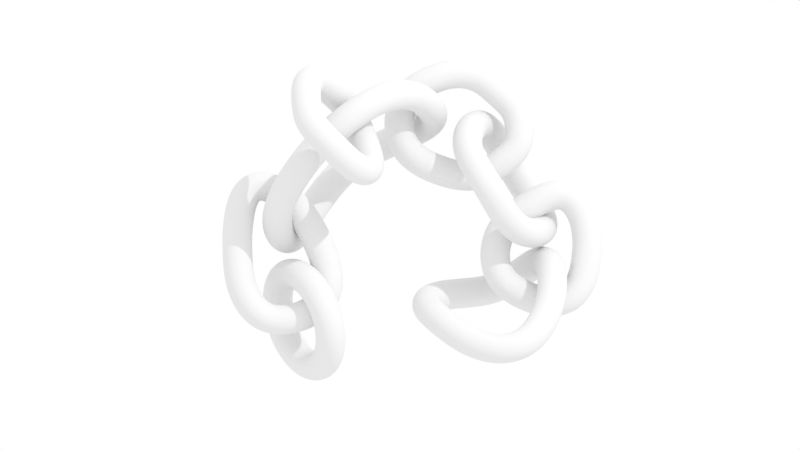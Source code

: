 # Source: e8.blend  (saved by Blender 4.2.66; exported with 4.5.12 LTS)
import bpy
from mathutils import Matrix  # noqa: F401  (used for matrix-valued properties, if any)

bpy.ops.wm.read_factory_settings(use_empty=True)
scene = bpy.context.scene
scene.name = 'Scene'

# ---- collections
col_collection = bpy.data.collections.new('Collection'); scene.collection.children.link(col_collection)
col_collection.hide_render = True

# ---- world
world_world = bpy.data.worlds.new('World'); scene.world = world_world
world_world.use_nodes = True; world_world.node_tree.nodes.clear()
_N = world_world.node_tree.nodes; _L = world_world.node_tree.links
n0 = _N.new('ShaderNodeOutputWorld'); n0.name = 'World Output'; n0.location = (300, 300)
n1 = _N.new('ShaderNodeBackground'); n1.name = 'Background'; n1.location = (10, 300)
n1.inputs[0].default_value = (1.0, 1.0, 1.0, 1.0)
_L.new(n1.outputs[0], n0.inputs[0])
n0.is_active_output = True
world_world.color = (0.05088, 0.05088, 0.05088)
world_world.sun_shadow_jitter_overblur = 0.0

# ---- cameras
cam_camera_001 = bpy.data.cameras.new('Camera.001')
cam_camera_001.type = 'ORTHO'
cam_camera_001.ortho_scale = 4.1

# ---- lights
light_sun = bpy.data.lights.new('Sun', 'SUN')
light_sun.energy = 1.0

# ---- curves / text
cu_circle = bpy.data.curves.new('Circle', 'CURVE')
cu_circle.dimensions = '3D'
_sp = cu_circle.splines.new('POLY'); _sp.points.add(31)
_sp.points.foreach_set('co', [1.475, 0.03275, 0.4264, 0.0, 1.459, 0.05787, 0.4602, 0.0, 1.432, 0.08135, 0.4908, 0.0, 1.4, 0.1021, 0.5166, 0.0, 1.369, 0.1197, 0.5368, 0.0, 1.341, 0.1332, 0.5518, 0.0, 1.315, 0.1418, 0.5617, 0.0, 1.287, 0.1447, 0.5675, 0.0, 1.254, 0.1418, 0.5692, 0.0, 1.213, 0.1332, 0.5658, 0.0, 1.161, 0.1197, 0.5564, 0.0, 1.1, 0.1021, 0.5404, 0.0, 1.036, 0.08137, 0.5182, 0.0, 0.9837, 0.05846, 0.4896, 0.0, 0.9496, 0.03449, 0.4558, 0.0, 0.9335, 0.01012, 0.419, 0.0, 0.9354, -0.01355, 0.3808, 0.0, 0.9545, -0.03517, 0.342, 0.0, 0.9902, -0.05421, 0.3044, 0.0, 1.042, -0.07124, 0.2703, 0.0, 1.099, -0.08558, 0.2411, 0.0, 1.153, -0.09659, 0.2178, 0.0, 1.2, -0.1038, 0.2014, 0.0, 1.239, -0.1067, 0.1929, 0.0, 1.271, -0.1052, 0.1932, 0.0, 1.301, -0.0992, 0.2023, 0.0, 1.331, -0.08904, 0.2202, 0.0, 1.366, -0.07522, 0.2463, 0.0, 1.402, -0.05839, 0.2787, 0.0, 1.437, -0.03922, 0.3152, 0.0, 1.463, -0.01715, 0.3529, 0.0, 1.477, 0.007291, 0.3903, 0.0])
_sp.order_v = 0
_sp.resolution_v = 0
_sp.use_cyclic_u = True
_sp.use_endpoint_u = True
_sp = cu_circle.splines.new('POLY'); _sp.points.add(31)
_sp.points.foreach_set('co', [1.109, 0.5989, 0.0005279, 0.0, 1.068, 0.6365, 0.001549, 0.0, 1.022, 0.673, 0.003313, 0.0, 0.9739, 0.7057, 0.005838, 0.0, 0.9249, 0.7348, 0.008981, 0.0, 0.8764, 0.7624, 0.01246, 0.0, 0.827, 0.7873, 0.0159, 0.0, 0.7752, 0.8077, 0.01893, 0.0, 0.7206, 0.8213, 0.02134, 0.0, 0.6648, 0.8256, 0.02303, 0.0, 0.6107, 0.8181, 0.0241, 0.0, 0.5624, 0.7985, 0.02467, 0.0, 0.5223, 0.7645, 0.02485, 0.0, 0.4916, 0.7166, 0.02464, 0.0, 0.47, 0.6576, 0.0239, 0.0, 0.4587, 0.5941, 0.02253, 0.0, 0.4623, 0.536, 0.02065, 0.0, 0.4797, 0.4855, 0.01826, 0.0, 0.509, 0.4439, 0.01538, 0.0, 0.5488, 0.4118, 0.01215, 0.0, 0.598, 0.3883, 0.008788, 0.0, 0.6556, 0.3716, 0.005608, 0.0, 0.7211, 0.3593, 0.002946, 0.0, 0.7941, 0.3519, 0.00107, 0.0, 0.8731, 0.3505, 0.0001185, 0.0, 0.9545, 0.3574, 5.215e-08, 0.0, 1.029, 0.3787, 5.215e-08, 0.0, 1.088, 0.4071, 5.215e-08, 0.0, 1.129, 0.4399, 4.47e-08, 0.0, 1.152, 0.4771, 4.47e-08, 0.0, 1.156, 0.5175, 4.47e-08, 0.0, 1.14, 0.559, 8.173e-05, 0.0])
_sp.order_v = 0
_sp.resolution_v = 0
_sp.use_cyclic_u = True
_sp.use_endpoint_u = True
_sp = cu_circle.splines.new('POLY'); _sp.points.add(31)
_sp.points.foreach_set('co', [1.185, 0.09353, 0.3468, 0.0, 1.156, 0.1878, 0.3266, 0.0, 1.121, 0.2749, 0.294, 0.0, 1.082, 0.3513, 0.25, 0.0, 1.041, 0.4142, 0.1964, 0.0, 0.9972, 0.4609, 0.1353, 0.0, 0.9519, 0.4898, 0.06897, 0.0, 0.9056, 0.4998, 4.47e-08, 0.0, 0.862, 0.4909, -0.06906, 0.0, 0.8378, 0.4663, -0.136, 0.0, 0.8345, 0.4271, -0.1982, 0.0, 0.8491, 0.3743, -0.2533, 0.0, 0.8771, 0.3095, -0.2989, 0.0, 0.9117, 0.2342, -0.3334, 0.0, 0.9467, 0.1503, -0.355, 0.0, 0.9788, 0.05969, -0.3629, 0.0, 1.0, -0.03521, -0.3565, 0.0, 1.006, -0.1317, -0.336, 0.0, 0.9995, -0.2251, -0.3022, 0.0, 0.9885, -0.3107, -0.2567, 0.0, 0.9787, -0.3843, -0.2014, 0.0, 0.9746, -0.4419, -0.1385, 0.0, 0.9816, -0.4805, -0.07063, 0.0, 1.004, -0.4977, -0.0005453, 0.0, 1.046, -0.4921, 0.06895, 0.0, 1.103, -0.4644, 0.1353, 0.0, 1.151, -0.4188, 0.1964, 0.0, 1.186, -0.3572, 0.25, 0.0, 1.209, -0.2818, 0.294, 0.0, 1.219, -0.1957, 0.3266, 0.0, 1.217, -0.102, 0.3468, 0.0, 1.205, -0.004355, 0.3536, 0.0])
_sp.order_v = 0
_sp.resolution_v = 0
_sp.use_cyclic_u = True
_sp.use_endpoint_u = True
_sp = cu_circle.splines.new('POLY'); _sp.points.add(20)
_sp.points.foreach_set('co', [1.171, -0.5133, -0.0104, 0.0, 1.149, -0.4292, -0.01136, 0.0, 1.115, -0.3713, -0.009993, 0.0, 1.073, -0.329, -0.007986, 0.0, 1.019, -0.3003, -0.005801, 0.0, 0.9637, -0.2858, -0.003573, 0.0, 0.916, -0.2847, -0.001457, 0.0, 0.8643, -0.2974, 0.0006692, 0.0, 0.8103, -0.3229, 0.002674, 0.0, 0.7552, -0.3614, 0.004635, 0.0, 0.6988, -0.4097, 0.006273, 0.0, 0.6458, -0.4691, 0.00764, 0.0, 0.6058, -0.5482, 0.009838, 0.0, 0.6138, -0.6992, 0.01995, 0.0, 0.6403, -0.7903, 0.0208, 0.0, 0.7303, -0.8486, 0.01618, 0.0, 0.8066, -0.8761, 0.003255, 0.0, 0.9035, -0.8508, 0.001259, 0.0, 0.9809, -0.8271, -0.0016, 0.0, 1.061, -0.7915, -0.006567, 0.0, 1.146, -0.6817, 0.001056, 0.0])
_sp.order_v = 0
_sp.resolution_v = 0
_sp.use_cyclic_u = True
_sp.use_endpoint_u = True
_sp = cu_circle.splines.new('POLY'); _sp.points.add(23)
_sp.points.foreach_set('co', [0.8396, -0.6083, 0.06763, 0.0, 0.8129, -0.5655, 0.134, 0.0, 0.7681, -0.5313, 0.1951, 0.0, 0.7077, -0.5118, 0.2487, 0.0, 0.6338, -0.5047, 0.2926, 0.0, 0.5491, -0.5057, 0.3253, 0.0, 0.4389, -0.506, 0.2913, 0.0, 0.3613, -0.5131, 0.2473, 0.0, 0.2974, -0.5326, 0.1937, 0.0, 0.2497, -0.5668, 0.1326, 0.0, 0.2196, -0.6096, 0.06629, 0.0, 0.2076, -0.6529, -0.002686, 0.0, 0.2142, -0.6872, -0.07166, 0.0, 0.239, -0.7131, -0.138, 0.0, 0.2813, -0.7312, -0.1991, 0.0, 0.3397, -0.7423, -0.2527, 0.0, 0.412, -0.7477, -0.2967, 0.0, 0.5176, -0.7476, -0.328, 0.0, 0.6069, -0.7464, -0.2953, 0.0, 0.6861, -0.741, -0.2513, 0.0, 0.7521, -0.7299, -0.1978, 0.0, 0.8022, -0.7118, -0.1366, 0.0, 0.8342, -0.6859, -0.07032, 0.0, 0.8469, -0.6516, -0.001343, 0.0])
_sp.order_v = 0
_sp.resolution_v = 0
_sp.use_cyclic_u = True
_sp.use_endpoint_u = True
_sp = cu_circle.splines.new('POLY'); _sp.points.add(31)
_sp.points.foreach_set('co', [0.3372, -0.5532, -0.00211, 0.0, 0.3201, -0.5021, -0.00153, 0.0, 0.2942, -0.4587, -0.0007839, 0.0, 0.2613, -0.4229, 0.0001203, 0.0, 0.2233, -0.3944, 0.001163, 0.0, 0.1805, -0.374, 0.002319, 0.0, 0.1332, -0.3627, 0.00355, 0.0, 0.0829, -0.3642, 0.004778, 0.0, 0.03214, -0.3818, 0.005943, 0.0, -0.01608, -0.4077, 0.006966, 0.0, -0.05985, -0.4387, 0.007798, 0.0, -0.09745, -0.4738, 0.00843, 0.0, -0.1271, -0.5118, 0.008877, 0.0, -0.1476, -0.5521, 0.009172, 0.0, -0.1578, -0.5947, 0.009345, 0.0, -0.1536, -0.638, 0.009404, 0.0, -0.1363, -0.6804, 0.009334, 0.0, -0.1091, -0.7199, 0.009104, 0.0, -0.07499, -0.7554, 0.008689, 0.0, -0.03719, -0.7873, 0.008079, 0.0, 0.002121, -0.817, 0.00728, 0.0, 0.04313, -0.8432, 0.006314, 0.0, 0.08641, -0.8651, 0.005206, 0.0, 0.1323, -0.8815, 0.003997, 0.0, 0.1805, -0.8913, 0.00275, 0.0, 0.23, -0.8919, 0.001553, 0.0, 0.2753, -0.8798, 0.0005458, 0.0, 0.3117, -0.8519, -0.0002659, 0.0, 0.3355, -0.8074, -0.0009721, 0.0, 0.3469, -0.7493, -0.00163, 0.0, 0.349, -0.6809, -0.002205, 0.0, 0.3442, -0.6118, -0.002509, 0.0])
_sp.order_v = 0
_sp.resolution_v = 0
_sp.use_cyclic_u = True
_sp.use_endpoint_u = True
_sp = cu_circle.splines.new('POLY'); _sp.points.add(31)
_sp.points.foreach_set('co', [0.1057, -0.2597, -0.3043, 0.0, 0.1319, -0.201, -0.2782, 0.0, 0.1582, -0.1429, -0.2403, 0.0, 0.1802, -0.08698, -0.1923, 0.0, 0.1943, -0.03611, -0.136, 0.0, 0.1981, 0.006241, -0.07331, 0.0, 0.1896, 0.03672, -0.006506, 0.0, 0.1671, 0.05316, 0.062, 0.0, 0.1288, 0.05515, 0.1295, 0.0, 0.07243, 0.04472, 0.1931, 0.0, -3.341e-05, 0.0253, 0.2499, 0.0, -0.06919, -0.002897, 0.298, 0.0, -0.1299, -0.03994, 0.3358, 0.0, -0.1794, -0.08558, 0.362, 0.0, -0.215, -0.1391, 0.3758, 0.0, -0.2348, -0.199, 0.3769, 0.0, -0.2375, -0.2632, 0.3651, 0.0, -0.2221, -0.3288, 0.3411, 0.0, -0.1912, -0.3942, 0.3056, 0.0, -0.1482, -0.4592, 0.2602, 0.0, -0.09467, -0.5203, 0.2065, 0.0, -0.03524, -0.5667, 0.1454, 0.0, 0.01247, -0.5967, 0.07905, 0.0, 0.04587, -0.6094, 0.01008, 0.0, 0.06693, -0.606, -0.05862, 0.0, 0.0778, -0.5906, -0.1239, 0.0, 0.08039, -0.5638, -0.1831, 0.0, 0.07702, -0.5273, -0.2339, 0.0, 0.07255, -0.4824, -0.2742, 0.0, 0.0705, -0.4312, -0.3022, 0.0, 0.07366, -0.376, -0.3168, 0.0, 0.08488, -0.3183, -0.3175, 0.0])
_sp.order_v = 0
_sp.resolution_v = 0
_sp.use_cyclic_u = True
_sp.use_endpoint_u = True
_sp = cu_circle.splines.new('BEZIER'); _sp.bezier_points.add(3)
_sp.bezier_points.foreach_set('co', [0.3341, 0.5512, 0.13, 0.2242, 0.6902, -0.17, 0.5483, 0.6726, -0.2969, 0.6582, 0.5336, 0.003112])
_sp.bezier_points.foreach_set('handle_left', [0.454, 0.5079, 0.1778, 0.1651, 0.6567, -0.05218, 0.4285, 0.7158, -0.3447, 0.7174, 0.5671, -0.1148])
_sp.bezier_points.foreach_set('handle_right', [0.2143, 0.5945, 0.08221, 0.2834, 0.7237, -0.2879, 0.6681, 0.6293, -0.2491, 0.5991, 0.5, 0.121])
for _p, _l, _r in zip(_sp.bezier_points, ['AUTO', 'AUTO', 'AUTO', 'AUTO'], ['AUTO', 'AUTO', 'AUTO', 'AUTO']): _p.handle_left_type = _l; _p.handle_right_type = _r
_sp.order_u = 0
_sp.order_v = 0
_sp.use_cyclic_u = True
cu_circle.bevel_depth = 0.08
cu_circle.fill_mode = 'FULL'
cu_b_ziercircle = bpy.data.curves.new('BézierCircle', 'CURVE')
cu_b_ziercircle.dimensions = '3D'
_sp = cu_b_ziercircle.splines.new('BEZIER'); _sp.bezier_points.add(3)
_sp.bezier_points.foreach_set('co', [-1.0, 0.0, 0.0, 0.0, 1.0, 0.0, 1.0, 0.0, 0.0, 0.0, -1.0, 0.0])
_sp.bezier_points.foreach_set('handle_left', [-1.0, -0.5521, 0.0, -0.5521, 1.0, 0.0, 1.0, 0.5521, 0.0, 0.5521, -1.0, 0.0])
_sp.bezier_points.foreach_set('handle_right', [-1.0, 0.5521, 0.0, 0.5521, 1.0, 0.0, 1.0, -0.5521, 0.0, -0.5521, -1.0, 0.0])
for _p, _l, _r in zip(_sp.bezier_points, ['AUTO', 'AUTO', 'AUTO', 'AUTO'], ['AUTO', 'AUTO', 'AUTO', 'AUTO']): _p.handle_left_type = _l; _p.handle_right_type = _r
_sp.order_u = 0
_sp.order_v = 0
_sp.use_cyclic_u = True
cu_b_ziercircle.use_path = True
cu_b_ziercircle.extrude = 0.1
cu_b_ziercircle.fill_mode = 'FULL'
cu_b_ziercircle_001 = bpy.data.curves.new('BézierCircle.001', 'CURVE')
cu_b_ziercircle_001.dimensions = '3D'
_sp = cu_b_ziercircle_001.splines.new('BEZIER'); _sp.bezier_points.add(3)
_sp.bezier_points.foreach_set('co', [1.0, 0.0, 0.0, 2.0, 1.0, 0.0, 3.0, 0.0, 0.0, 2.0, -1.0, 0.0])
_sp.bezier_points.foreach_set('handle_left', [1.0, -0.5521, 0.0, 1.448, 1.0, 0.0, 3.0, 0.5521, 0.0, 2.552, -1.0, 0.0])
_sp.bezier_points.foreach_set('handle_right', [1.0, 0.5521, 0.0, 2.552, 1.0, 0.0, 3.0, -0.5521, 0.0, 1.448, -1.0, 0.0])
for _p, _l, _r in zip(_sp.bezier_points, ['AUTO', 'AUTO', 'AUTO', 'AUTO'], ['AUTO', 'AUTO', 'AUTO', 'AUTO']): _p.handle_left_type = _l; _p.handle_right_type = _r
_sp.order_u = 0
_sp.order_v = 0
_sp.use_cyclic_u = True
cu_b_ziercircle_001.use_path = True
cu_b_ziercircle_001.extrude = 0.1
cu_b_ziercircle_001.fill_mode = 'FULL'
cu_b_ziercircle_002 = bpy.data.curves.new('BézierCircle.002', 'CURVE')
cu_b_ziercircle_002.dimensions = '3D'
_sp = cu_b_ziercircle_002.splines.new('BEZIER'); _sp.bezier_points.add(3)
_sp.bezier_points.foreach_set('co', [-1.0, 0.0, 0.0, 0.0, 1.0, 0.0, 1.0, 0.0, 0.0, 0.0, -1.0, 0.0])
_sp.bezier_points.foreach_set('handle_left', [-1.0, -0.5521, 0.0, -0.5521, 1.0, 0.0, 1.0, 0.5521, 0.0, 0.5521, -1.0, 0.0])
_sp.bezier_points.foreach_set('handle_right', [-1.0, 0.5521, 0.0, 0.5521, 1.0, 0.0, 1.0, -0.5521, 0.0, -0.5521, -1.0, 0.0])
for _p, _l, _r in zip(_sp.bezier_points, ['AUTO', 'AUTO', 'AUTO', 'AUTO'], ['AUTO', 'AUTO', 'AUTO', 'AUTO']): _p.handle_left_type = _l; _p.handle_right_type = _r
_sp.order_u = 0
_sp.order_v = 0
_sp.use_cyclic_u = True
cu_b_ziercircle_002.use_path = True
cu_b_ziercircle_002.extrude = 0.1
cu_b_ziercircle_002.fill_mode = 'FULL'
cu_b_ziercircle_003 = bpy.data.curves.new('BézierCircle.003', 'CURVE')
cu_b_ziercircle_003.dimensions = '3D'
_sp = cu_b_ziercircle_003.splines.new('BEZIER'); _sp.bezier_points.add(3)
_sp.bezier_points.foreach_set('co', [1.0, 0.0, 0.0, 2.0, 1.0, 0.0, 3.0, 0.0, 0.0, 2.0, -1.0, 0.0])
_sp.bezier_points.foreach_set('handle_left', [1.0, -0.5521, 0.0, 1.448, 1.0, 0.0, 3.0, 0.5521, 0.0, 2.552, -1.0, 0.0])
_sp.bezier_points.foreach_set('handle_right', [1.0, 0.5521, 0.0, 2.552, 1.0, 0.0, 3.0, -0.5521, 0.0, 1.448, -1.0, 0.0])
for _p, _l, _r in zip(_sp.bezier_points, ['AUTO', 'AUTO', 'AUTO', 'AUTO'], ['AUTO', 'AUTO', 'AUTO', 'AUTO']): _p.handle_left_type = _l; _p.handle_right_type = _r
_sp.order_u = 0
_sp.order_v = 0
_sp.use_cyclic_u = True
cu_b_ziercircle_003.use_path = True
cu_b_ziercircle_003.extrude = 0.1
cu_b_ziercircle_003.fill_mode = 'FULL'
cu_b_ziercircle_004 = bpy.data.curves.new('BézierCircle.004', 'CURVE')
cu_b_ziercircle_004.dimensions = '3D'
_sp = cu_b_ziercircle_004.splines.new('BEZIER'); _sp.bezier_points.add(3)
_sp.bezier_points.foreach_set('co', [-1.0, 0.0, 0.0, 0.0, 1.0, 0.0, 1.0, 0.0, 0.0, 0.0, -1.0, 0.0])
_sp.bezier_points.foreach_set('handle_left', [-1.0, -0.5521, 0.0, -0.5521, 1.0, 0.0, 1.0, 0.5521, 0.0, 0.5521, -1.0, 0.0])
_sp.bezier_points.foreach_set('handle_right', [-1.0, 0.5521, 0.0, 0.5521, 1.0, 0.0, 1.0, -0.5521, 0.0, -0.5521, -1.0, 0.0])
for _p, _l, _r in zip(_sp.bezier_points, ['AUTO', 'AUTO', 'AUTO', 'AUTO'], ['AUTO', 'AUTO', 'AUTO', 'AUTO']): _p.handle_left_type = _l; _p.handle_right_type = _r
_sp.order_u = 0
_sp.order_v = 0
_sp.use_cyclic_u = True
cu_b_ziercircle_004.use_path = True
cu_b_ziercircle_004.extrude = 0.1
cu_b_ziercircle_004.fill_mode = 'FULL'
cu_b_ziercircle_005 = bpy.data.curves.new('BézierCircle.005', 'CURVE')
cu_b_ziercircle_005.dimensions = '3D'
_sp = cu_b_ziercircle_005.splines.new('BEZIER'); _sp.bezier_points.add(3)
_sp.bezier_points.foreach_set('co', [1.0, 0.0, 0.0, 2.0, 1.0, 0.0, 3.0, 0.0, 0.0, 2.0, -1.0, 0.0])
_sp.bezier_points.foreach_set('handle_left', [1.0, -0.5521, 0.0, 1.448, 1.0, 0.0, 3.0, 0.5521, 0.0, 2.552, -1.0, 0.0])
_sp.bezier_points.foreach_set('handle_right', [1.0, 0.5521, 0.0, 2.552, 1.0, 0.0, 3.0, -0.5521, 0.0, 1.448, -1.0, 0.0])
for _p, _l, _r in zip(_sp.bezier_points, ['AUTO', 'AUTO', 'AUTO', 'AUTO'], ['AUTO', 'AUTO', 'AUTO', 'AUTO']): _p.handle_left_type = _l; _p.handle_right_type = _r
_sp.order_u = 0
_sp.order_v = 0
_sp.use_cyclic_u = True
cu_b_ziercircle_005.use_path = True
cu_b_ziercircle_005.extrude = 0.1
cu_b_ziercircle_005.fill_mode = 'FULL'
cu_b_ziercircle_006 = bpy.data.curves.new('BézierCircle.006', 'CURVE')
cu_b_ziercircle_006.dimensions = '3D'
_sp = cu_b_ziercircle_006.splines.new('BEZIER'); _sp.bezier_points.add(3)
_sp.bezier_points.foreach_set('co', [-1.0, 0.0, 0.0, 0.0, 1.0, 0.0, 1.0, 0.0, 0.0, 0.0, -1.0, 0.0])
_sp.bezier_points.foreach_set('handle_left', [-1.0, -0.5521, 0.0, -0.5521, 1.0, 0.0, 1.0, 0.5521, 0.0, 0.5521, -1.0, 0.0])
_sp.bezier_points.foreach_set('handle_right', [-1.0, 0.5521, 0.0, 0.5521, 1.0, 0.0, 1.0, -0.5521, 0.0, -0.5521, -1.0, 0.0])
for _p, _l, _r in zip(_sp.bezier_points, ['AUTO', 'AUTO', 'AUTO', 'AUTO'], ['AUTO', 'AUTO', 'AUTO', 'AUTO']): _p.handle_left_type = _l; _p.handle_right_type = _r
_sp.order_u = 0
_sp.order_v = 0
_sp.use_cyclic_u = True
cu_b_ziercircle_006.use_path = True
cu_b_ziercircle_006.extrude = 0.1
cu_b_ziercircle_006.fill_mode = 'FULL'
cu_b_ziercircle_007 = bpy.data.curves.new('BézierCircle.007', 'CURVE')
cu_b_ziercircle_007.dimensions = '3D'
_sp = cu_b_ziercircle_007.splines.new('BEZIER'); _sp.bezier_points.add(3)
_sp.bezier_points.foreach_set('co', [1.0, 0.0, 0.0, 2.0, 1.0, 0.0, 3.0, 0.0, 0.0, 2.0, -1.0, 0.0])
_sp.bezier_points.foreach_set('handle_left', [1.0, -0.5521, 0.0, 1.448, 1.0, 0.0, 3.0, 0.5521, 0.0, 2.552, -1.0, 0.0])
_sp.bezier_points.foreach_set('handle_right', [1.0, 0.5521, 0.0, 2.552, 1.0, 0.0, 3.0, -0.5521, 0.0, 1.448, -1.0, 0.0])
for _p, _l, _r in zip(_sp.bezier_points, ['AUTO', 'AUTO', 'AUTO', 'AUTO'], ['AUTO', 'AUTO', 'AUTO', 'AUTO']): _p.handle_left_type = _l; _p.handle_right_type = _r
_sp.order_u = 0
_sp.order_v = 0
_sp.use_cyclic_u = True
cu_b_ziercircle_007.use_path = True
cu_b_ziercircle_007.extrude = 0.1
cu_b_ziercircle_007.fill_mode = 'FULL'

# ---- objects
ob_circle = bpy.data.objects.new('Circle', cu_circle)
ob_camera = bpy.data.objects.new('Camera', cam_camera_001)
ob_sun = bpy.data.objects.new('Sun', light_sun)
ob_b_ziercircle = bpy.data.objects.new('BézierCircle', cu_b_ziercircle)
ob_b_ziercircle_001 = bpy.data.objects.new('BézierCircle.001', cu_b_ziercircle_001)
ob_b_ziercircle_002 = bpy.data.objects.new('BézierCircle.002', cu_b_ziercircle_002)
ob_b_ziercircle_003 = bpy.data.objects.new('BézierCircle.003', cu_b_ziercircle_003)
ob_b_ziercircle_004 = bpy.data.objects.new('BézierCircle.004', cu_b_ziercircle_004)
ob_b_ziercircle_005 = bpy.data.objects.new('BézierCircle.005', cu_b_ziercircle_005)
ob_b_ziercircle_006 = bpy.data.objects.new('BézierCircle.006', cu_b_ziercircle_006)
ob_b_ziercircle_007 = bpy.data.objects.new('BézierCircle.007', cu_b_ziercircle_007)

# ---- transforms, parenting, visibility, modifiers, constraints
ob_circle.location = (-0.17, 0.5694, -0.07523)
ob_circle.rotation_euler = (0.06417, -0.1179, -1.059)
_m = ob_circle.modifiers.new('Subdivision', 'SUBSURF')
_m.levels = 3
ob_camera.location = (0.1742, 3.085, 22.97)
ob_camera.rotation_euler = (0.1327, 4.625e-07, -3.173)
ob_sun.location = (-1.609, -1.385, 0.1914)
ob_sun.rotation_euler = (0.4758, -0.7766, 0.1015)
ob_b_ziercircle.location = (0.0, 0.0, 0.0)
ob_b_ziercircle.rotation_euler = (1.042, -0.0, 0.0)
ob_b_ziercircle_001.location = (0.0, 0.0, 0.0)
ob_b_ziercircle_001.rotation_euler = (2.613, -0.0, 0.0)
ob_b_ziercircle_002.location = (4.0, 0.0, 0.0)
ob_b_ziercircle_002.rotation_euler = (1.042, -0.0, 0.0)
ob_b_ziercircle_003.location = (4.0, 0.0, 0.0)
ob_b_ziercircle_003.rotation_euler = (2.613, -0.0, 0.0)
ob_b_ziercircle_004.location = (8.0, 0.0, 0.0)
ob_b_ziercircle_004.rotation_euler = (1.042, -0.0, 0.0)
ob_b_ziercircle_005.location = (8.017, -0.9143, 1.206)
ob_b_ziercircle_005.rotation_euler = (1.571, -0.2564, 1.571)
ob_b_ziercircle_006.location = (12.0, 0.0, 0.0)
ob_b_ziercircle_006.rotation_euler = (1.042, -0.0, 0.0)
ob_b_ziercircle_007.location = (8.0, 0.0, 0.0)
ob_b_ziercircle_007.rotation_euler = (2.613, -0.0, 0.0)

# ---- collection membership
scene.collection.objects.link(ob_circle)
scene.collection.objects.link(ob_camera)
scene.collection.objects.link(ob_sun)
col_collection.objects.link(ob_b_ziercircle)
col_collection.objects.link(ob_b_ziercircle_001)
col_collection.objects.link(ob_b_ziercircle_002)
col_collection.objects.link(ob_b_ziercircle_003)
col_collection.objects.link(ob_b_ziercircle_004)
col_collection.objects.link(ob_b_ziercircle_005)
col_collection.objects.link(ob_b_ziercircle_006)
col_collection.objects.link(ob_b_ziercircle_007)

# ---- scene / render settings (as saved in the file)
scene.camera = ob_camera
scene.frame_start = 1; scene.frame_end = 250; scene.frame_set(1)
scene.render.engine = 'CYCLES'
scene.render.use_freestyle = True
scene.render.line_thickness = 3.0
scene.view_settings.view_transform = 'Standard'
bpy.context.view_layer.update()
